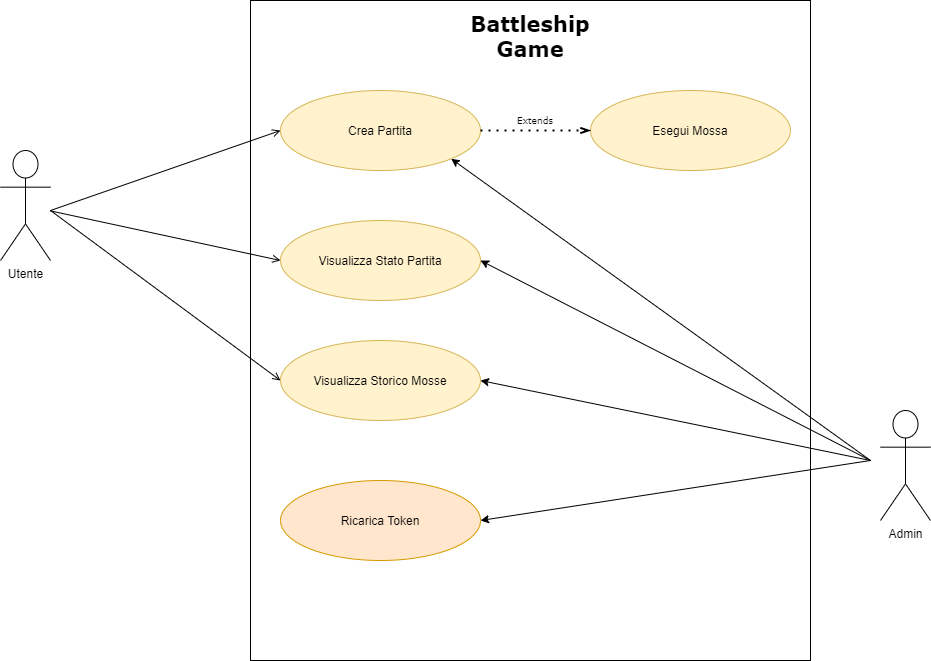

The diagram above was exported from draw.io. Its source (the exported page's mxGraphModel, read from the mxfile embedded in the PNG):
<mxGraphModel dx="1086" dy="806" grid="1" gridSize="10" guides="1" tooltips="1" connect="1" arrows="1" fold="1" page="1" pageScale="1" pageWidth="1169" pageHeight="827" math="0" shadow="0">
  <root>
    <mxCell id="0" />
    <mxCell id="1" parent="0" />
    <mxCell id="4iQqpA-5ClT38w3D5uqt-17" value="" style="rounded=0;whiteSpace=wrap;html=1;" vertex="1" parent="1">
      <mxGeometry x="410" y="20" width="560" height="660" as="geometry" />
    </mxCell>
    <mxCell id="4iQqpA-5ClT38w3D5uqt-3" value="Crea Partita" style="ellipse;whiteSpace=wrap;html=1;fillColor=#fff2cc;strokeColor=#d6b656;" vertex="1" parent="1">
      <mxGeometry x="440" y="110" width="200" height="80" as="geometry" />
    </mxCell>
    <mxCell id="4iQqpA-5ClT38w3D5uqt-6" value="Utente" style="shape=umlActor;verticalLabelPosition=bottom;verticalAlign=top;html=1;outlineConnect=0;" vertex="1" parent="1">
      <mxGeometry x="160" y="170" width="50" height="110" as="geometry" />
    </mxCell>
    <mxCell id="4iQqpA-5ClT38w3D5uqt-8" value="Esegui Mossa" style="ellipse;whiteSpace=wrap;html=1;fillColor=#fff2cc;strokeColor=#d6b656;" vertex="1" parent="1">
      <mxGeometry x="750" y="110" width="200" height="80" as="geometry" />
    </mxCell>
    <mxCell id="4iQqpA-5ClT38w3D5uqt-9" value="Visualizza Stato Partita" style="ellipse;whiteSpace=wrap;html=1;fillColor=#fff2cc;strokeColor=#d6b656;" vertex="1" parent="1">
      <mxGeometry x="440" y="240" width="200" height="80" as="geometry" />
    </mxCell>
    <mxCell id="4iQqpA-5ClT38w3D5uqt-10" value="Visualizza Storico Mosse" style="ellipse;whiteSpace=wrap;html=1;fillColor=#fff2cc;strokeColor=#d6b656;" vertex="1" parent="1">
      <mxGeometry x="440" y="360" width="200" height="80" as="geometry" />
    </mxCell>
    <mxCell id="4iQqpA-5ClT38w3D5uqt-12" value="Ricarica Token" style="ellipse;whiteSpace=wrap;html=1;fillColor=#ffe6cc;strokeColor=#d79b00;" vertex="1" parent="1">
      <mxGeometry x="440" y="500" width="200" height="80" as="geometry" />
    </mxCell>
    <mxCell id="4iQqpA-5ClT38w3D5uqt-14" value="Admin" style="shape=umlActor;verticalLabelPosition=bottom;verticalAlign=top;html=1;outlineConnect=0;" vertex="1" parent="1">
      <mxGeometry x="1040" y="430" width="50" height="110" as="geometry" />
    </mxCell>
    <mxCell id="4iQqpA-5ClT38w3D5uqt-18" value="&lt;b style=&quot;font-size: 21px;&quot;&gt;Battleship Game&lt;/b&gt;" style="text;html=1;strokeColor=none;fillColor=none;align=center;verticalAlign=middle;whiteSpace=wrap;rounded=0;fontFamily=Verdana;fontSize=21;" vertex="1" parent="1">
      <mxGeometry x="640" y="30" width="100" height="50" as="geometry" />
    </mxCell>
    <mxCell id="4iQqpA-5ClT38w3D5uqt-19" value="" style="endArrow=openThin;dashed=1;html=1;dashPattern=1 3;strokeWidth=2;fontFamily=Verdana;fontSize=21;exitX=1;exitY=0.5;exitDx=0;exitDy=0;entryX=0;entryY=0.5;entryDx=0;entryDy=0;startArrow=none;startFill=0;endFill=0;" edge="1" parent="1" source="4iQqpA-5ClT38w3D5uqt-3" target="4iQqpA-5ClT38w3D5uqt-8">
      <mxGeometry width="50" height="50" relative="1" as="geometry">
        <mxPoint x="430" y="310" as="sourcePoint" />
        <mxPoint x="480" y="260" as="targetPoint" />
      </mxGeometry>
    </mxCell>
    <mxCell id="4iQqpA-5ClT38w3D5uqt-20" value="" style="endArrow=open;html=1;fontFamily=Verdana;fontSize=21;entryX=0;entryY=0.5;entryDx=0;entryDy=0;endFill=0;" edge="1" parent="1" target="4iQqpA-5ClT38w3D5uqt-3">
      <mxGeometry width="50" height="50" relative="1" as="geometry">
        <mxPoint x="210" y="230" as="sourcePoint" />
        <mxPoint x="480" y="260" as="targetPoint" />
      </mxGeometry>
    </mxCell>
    <mxCell id="4iQqpA-5ClT38w3D5uqt-21" value="" style="endArrow=open;html=1;fontFamily=Verdana;fontSize=21;entryX=0;entryY=0.5;entryDx=0;entryDy=0;endFill=0;" edge="1" parent="1" source="4iQqpA-5ClT38w3D5uqt-6" target="4iQqpA-5ClT38w3D5uqt-9">
      <mxGeometry width="50" height="50" relative="1" as="geometry">
        <mxPoint x="220" y="227.6470588235294" as="sourcePoint" />
        <mxPoint x="450" y="160" as="targetPoint" />
      </mxGeometry>
    </mxCell>
    <mxCell id="4iQqpA-5ClT38w3D5uqt-22" value="" style="endArrow=open;html=1;fontFamily=Verdana;fontSize=21;entryX=0;entryY=0.5;entryDx=0;entryDy=0;endFill=0;" edge="1" parent="1" target="4iQqpA-5ClT38w3D5uqt-10">
      <mxGeometry width="50" height="50" relative="1" as="geometry">
        <mxPoint x="210" y="230" as="sourcePoint" />
        <mxPoint x="460" y="170" as="targetPoint" />
      </mxGeometry>
    </mxCell>
    <mxCell id="4iQqpA-5ClT38w3D5uqt-23" value="&lt;font style=&quot;font-size: 9px&quot;&gt;Extends&lt;/font&gt;" style="text;html=1;strokeColor=none;fillColor=none;align=center;verticalAlign=middle;whiteSpace=wrap;rounded=0;fontFamily=Verdana;fontSize=21;" vertex="1" parent="1">
      <mxGeometry x="680" y="130" width="30" height="10" as="geometry" />
    </mxCell>
    <mxCell id="4iQqpA-5ClT38w3D5uqt-27" value="" style="endArrow=classic;html=1;fontFamily=Verdana;fontSize=21;entryX=1;entryY=1;entryDx=0;entryDy=0;" edge="1" parent="1" target="4iQqpA-5ClT38w3D5uqt-3">
      <mxGeometry width="50" height="50" relative="1" as="geometry">
        <mxPoint x="1030" y="480" as="sourcePoint" />
        <mxPoint x="690" y="360" as="targetPoint" />
      </mxGeometry>
    </mxCell>
    <mxCell id="4iQqpA-5ClT38w3D5uqt-28" value="" style="endArrow=classic;html=1;fontFamily=Verdana;fontSize=21;entryX=1;entryY=0.5;entryDx=0;entryDy=0;" edge="1" parent="1" target="4iQqpA-5ClT38w3D5uqt-9">
      <mxGeometry width="50" height="50" relative="1" as="geometry">
        <mxPoint x="1030" y="480" as="sourcePoint" />
        <mxPoint x="620.7106781186549" y="188.2842712474619" as="targetPoint" />
      </mxGeometry>
    </mxCell>
    <mxCell id="4iQqpA-5ClT38w3D5uqt-29" value="" style="endArrow=classic;html=1;fontFamily=Verdana;fontSize=21;entryX=1;entryY=0.5;entryDx=0;entryDy=0;" edge="1" parent="1" target="4iQqpA-5ClT38w3D5uqt-10">
      <mxGeometry width="50" height="50" relative="1" as="geometry">
        <mxPoint x="1030" y="480" as="sourcePoint" />
        <mxPoint x="630.7106781186549" y="198.2842712474619" as="targetPoint" />
      </mxGeometry>
    </mxCell>
    <mxCell id="4iQqpA-5ClT38w3D5uqt-30" value="" style="endArrow=classic;html=1;fontFamily=Verdana;fontSize=21;entryX=1;entryY=0.5;entryDx=0;entryDy=0;" edge="1" parent="1" target="4iQqpA-5ClT38w3D5uqt-12">
      <mxGeometry width="50" height="50" relative="1" as="geometry">
        <mxPoint x="1030" y="480" as="sourcePoint" />
        <mxPoint x="640.7106781186549" y="208.2842712474619" as="targetPoint" />
      </mxGeometry>
    </mxCell>
  </root>
</mxGraphModel>